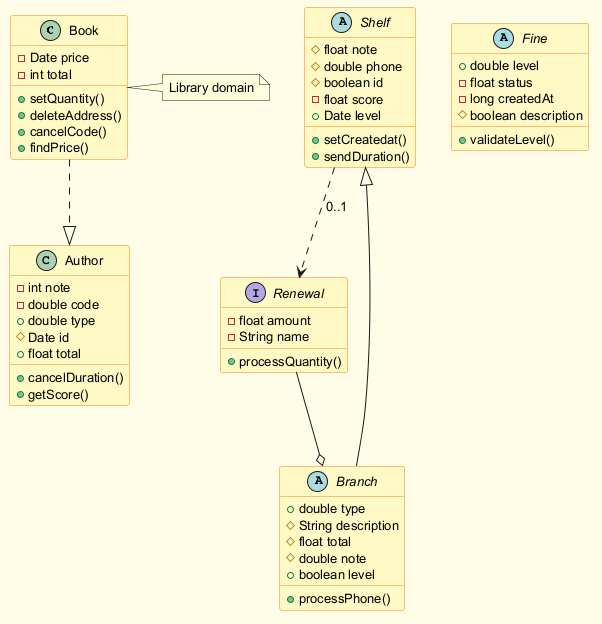

The diagram above was rendered by PlantUML. Its source (embedded in the PNG):
@startuml
skinparam backgroundColor #FFFDE7
skinparam classBackgroundColor #FFF9C4
skinparam classBorderColor #F57F17
skinparam defaultFontSize 13
class Book {
  -Date price
  -int total
  +setQuantity()
  +deleteAddress()
  +cancelCode()
  +findPrice()
}
class Author {
  -int note
  -double code
  +double type
  #Date id
  +float total
  +cancelDuration()
  +getScore()
}
abstract class Shelf {
  #float note
  #double phone
  #boolean id
  -float score
  +Date level
  +setCreatedat()
  +sendDuration()
}
abstract class Fine {
  +double level
  -float status
  -long createdAt
  #boolean description
  +validateLevel()
}
interface Renewal {
  -float amount
  -String name
  +processQuantity()
}
abstract class Branch {
  +double type
  #String description
  #float total
  #double note
  +boolean level
  +processPhone()
}
Shelf ..> Renewal : "0..1"
Branch --|> Shelf
Renewal --o Branch
Book ..|> Author
note right of Book : Library domain
@enduml